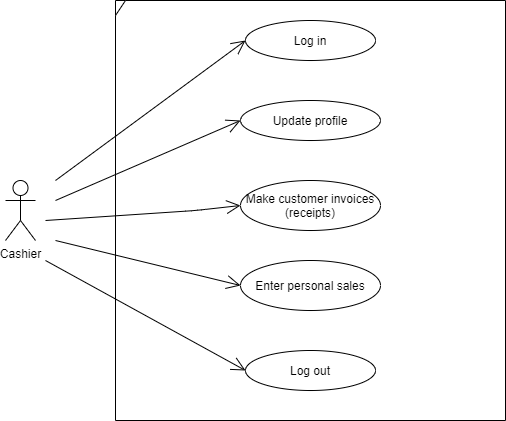

The diagram above was exported from draw.io. Its source (the exported page's mxGraphModel, read from the mxfile embedded in the PNG):
<mxGraphModel dx="868" dy="488" grid="1" gridSize="10" guides="1" tooltips="1" connect="1" arrows="1" fold="1" page="1" pageScale="1" pageWidth="850" pageHeight="1100" math="0" shadow="0">
  <root>
    <mxCell id="0" />
    <mxCell id="1" parent="0" />
    <mxCell id="NWL03I3bRqfAxSIbwmLq-1" value="Cashier&lt;br&gt;" style="shape=umlActor;verticalLabelPosition=bottom;verticalAlign=top;html=1;outlineConnect=0;" parent="1" vertex="1">
      <mxGeometry x="30" y="240" width="30" height="60" as="geometry" />
    </mxCell>
    <mxCell id="NWL03I3bRqfAxSIbwmLq-2" value="Log in&lt;br&gt;" style="ellipse;whiteSpace=wrap;html=1;" parent="1" vertex="1">
      <mxGeometry x="270" y="80" width="130" height="40" as="geometry" />
    </mxCell>
    <mxCell id="NWL03I3bRqfAxSIbwmLq-3" value="Update profile" style="ellipse;whiteSpace=wrap;html=1;" parent="1" vertex="1">
      <mxGeometry x="265" y="160" width="140" height="40" as="geometry" />
    </mxCell>
    <mxCell id="NWL03I3bRqfAxSIbwmLq-4" value="Make customer invoices (receipts)" style="ellipse;whiteSpace=wrap;html=1;" parent="1" vertex="1">
      <mxGeometry x="265" y="240" width="140" height="50" as="geometry" />
    </mxCell>
    <mxCell id="H9Y5dPScBlP4Bbj1QkNu-1" value="Enter personal sales" style="ellipse;whiteSpace=wrap;html=1;" vertex="1" parent="1">
      <mxGeometry x="265" y="320" width="140" height="50" as="geometry" />
    </mxCell>
    <mxCell id="H9Y5dPScBlP4Bbj1QkNu-2" value="Log out" style="ellipse;whiteSpace=wrap;html=1;" vertex="1" parent="1">
      <mxGeometry x="270" y="410" width="130" height="40" as="geometry" />
    </mxCell>
    <mxCell id="H9Y5dPScBlP4Bbj1QkNu-3" value="" style="endArrow=open;endFill=1;endSize=12;html=1;entryX=0;entryY=0.5;entryDx=0;entryDy=0;" edge="1" parent="1" target="NWL03I3bRqfAxSIbwmLq-2">
      <mxGeometry width="160" relative="1" as="geometry">
        <mxPoint x="80" y="240" as="sourcePoint" />
        <mxPoint x="240" y="240" as="targetPoint" />
      </mxGeometry>
    </mxCell>
    <mxCell id="H9Y5dPScBlP4Bbj1QkNu-4" value="" style="endArrow=open;endFill=1;endSize=12;html=1;entryX=0;entryY=0.5;entryDx=0;entryDy=0;" edge="1" parent="1" target="NWL03I3bRqfAxSIbwmLq-3">
      <mxGeometry width="160" relative="1" as="geometry">
        <mxPoint x="80" y="260" as="sourcePoint" />
        <mxPoint x="240" y="260" as="targetPoint" />
      </mxGeometry>
    </mxCell>
    <mxCell id="H9Y5dPScBlP4Bbj1QkNu-5" value="" style="endArrow=open;endFill=1;endSize=12;html=1;entryX=0;entryY=0.5;entryDx=0;entryDy=0;" edge="1" parent="1" target="NWL03I3bRqfAxSIbwmLq-4">
      <mxGeometry width="160" relative="1" as="geometry">
        <mxPoint x="70" y="280" as="sourcePoint" />
        <mxPoint x="230" y="280" as="targetPoint" />
        <Array as="points">
          <mxPoint x="220" y="270" />
        </Array>
      </mxGeometry>
    </mxCell>
    <mxCell id="H9Y5dPScBlP4Bbj1QkNu-6" value="" style="endArrow=open;endFill=1;endSize=12;html=1;entryX=0;entryY=0.5;entryDx=0;entryDy=0;" edge="1" parent="1" target="H9Y5dPScBlP4Bbj1QkNu-1">
      <mxGeometry width="160" relative="1" as="geometry">
        <mxPoint x="80" y="300" as="sourcePoint" />
        <mxPoint x="240" y="300" as="targetPoint" />
      </mxGeometry>
    </mxCell>
    <mxCell id="H9Y5dPScBlP4Bbj1QkNu-7" value="" style="endArrow=open;endFill=1;endSize=12;html=1;entryX=0;entryY=0.5;entryDx=0;entryDy=0;" edge="1" parent="1" target="H9Y5dPScBlP4Bbj1QkNu-2">
      <mxGeometry width="160" relative="1" as="geometry">
        <mxPoint x="70" y="320" as="sourcePoint" />
        <mxPoint x="230" y="320" as="targetPoint" />
      </mxGeometry>
    </mxCell>
    <mxCell id="H9Y5dPScBlP4Bbj1QkNu-8" value="" style="shape=umlFrame;whiteSpace=wrap;html=1;width=10;height=15;" vertex="1" parent="1">
      <mxGeometry x="140" y="60" width="390" height="420" as="geometry" />
    </mxCell>
  </root>
</mxGraphModel>